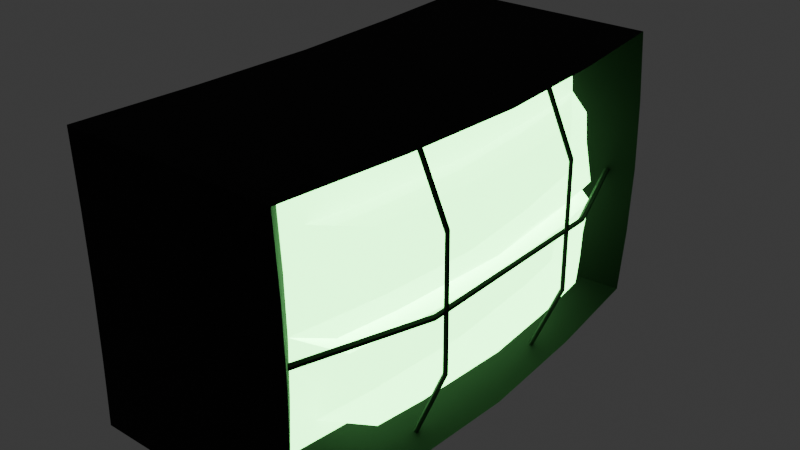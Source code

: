# Source: FloodLight.blend  (saved by Blender 4.5.90; exported with 4.5.12 LTS)
import bpy
from mathutils import Matrix  # noqa: F401  (used for matrix-valued properties, if any)

bpy.ops.wm.read_factory_settings(use_empty=True)
scene = bpy.context.scene
scene.name = 'Scene'

# ---- materials (node trees are filled in below, after node groups)
mat_m_black = bpy.data.materials.new('M_Black')
mat_m_light = bpy.data.materials.new('M_Light')

# ---- node groups
ng_smooth_by_angle = bpy.data.node_groups.new('Smooth by Angle', 'GeometryNodeTree')
_s = ng_smooth_by_angle.interface.new_socket(name='Mesh', in_out='OUTPUT', socket_type='NodeSocketGeometry')
_s = ng_smooth_by_angle.interface.new_socket(name='Mesh', in_out='INPUT', socket_type='NodeSocketGeometry')
_s = ng_smooth_by_angle.interface.new_socket(name='Angle', in_out='INPUT', socket_type='NodeSocketFloat')
_s.subtype = 'ANGLE'
_s.default_value = 0.5236
_s.min_value = 0.0
_s.max_value = 3.142
_s.description = 'Maximum face angle for smooth edges'
_s = ng_smooth_by_angle.interface.new_socket(name='Ignore Sharpness', in_out='INPUT', socket_type='NodeSocketBool')
_s.force_non_field = True
ng_smooth_by_angle.description = 'Set the sharpness of mesh edges based on the angle between the neighboring faces'
ng_smooth_by_angle.is_modifier = True
_N = ng_smooth_by_angle.nodes; _L = ng_smooth_by_angle.links
n0 = _N.new('GeometryNodeSetShadeSmooth'); n0.name = 'Set Shade Smooth'; n0.location = (120, -80)
n0.domain = 'EDGE'
n1 = _N.new('GeometryNodeSetShadeSmooth'); n1.name = 'Set Shade Smooth.001'; n1.location = (300, -80)
n2 = _N.new('NodeGroupOutput'); n2.name = 'Group Output'; n2.location = (480, -80)
n3 = _N.new('GeometryNodeInputMeshEdgeAngle'); n3.name = 'Edge Angle'; n3.location = (-440, -240)
n4 = _N.new('NodeGroupInput'); n4.name = 'Group Input'; n4.location = (-80, -80)
n5 = _N.new('GeometryNodeInputEdgeSmooth'); n5.name = 'Is Edge Smooth'; n5.location = (-260, -120)
n6 = _N.new('GeometryNodeInputShadeSmooth'); n6.name = 'Is Shade Smooth'; n6.location = (-440, -397)
n7 = _N.new('FunctionNodeCompare'); n7.name = 'Compare'; n7.location = (-260, -260)
n7.operation = 'LESS_EQUAL'
n7.inputs[6].default_value = (0.0, 0.0, 0.0, 0.0)
n7.inputs[7].default_value = (0.0, 0.0, 0.0, 0.0)
n8 = _N.new('FunctionNodeBooleanMath'); n8.name = 'Boolean Math.001'; n8.location = (-80, -260)
n9 = _N.new('NodeGroupInput'); n9.name = 'Group Input.001'; n9.location = (-440, -329)
n10 = _N.new('NodeGroupInput'); n10.name = 'Group Input.002'; n10.location = (-259, -189)
n11 = _N.new('FunctionNodeBooleanMath'); n11.name = 'Boolean Math'; n11.location = (-80, -149)
n11.operation = 'OR'
n12 = _N.new('FunctionNodeBooleanMath'); n12.name = 'Boolean Math.002'; n12.location = (-260, -380)
n12.operation = 'OR'
n13 = _N.new('NodeGroupInput'); n13.name = 'Group Input.003'; n13.location = (-440, -460)
_L.new(n3.outputs[0], n7.inputs[0])
_L.new(n1.outputs[0], n2.inputs[0])
_L.new(n9.outputs[1], n7.inputs[1])
_L.new(n7.outputs[0], n8.inputs[0])
_L.new(n4.outputs[0], n0.inputs[0])
_L.new(n0.outputs[0], n1.inputs[0])
_L.new(n8.outputs[0], n0.inputs[2])
_L.new(n10.outputs[2], n11.inputs[1])
_L.new(n5.outputs[0], n11.inputs[0])
_L.new(n11.outputs[0], n0.inputs[1])
_L.new(n13.outputs[2], n12.inputs[1])
_L.new(n6.outputs[0], n12.inputs[0])
_L.new(n12.outputs[0], n8.inputs[1])
n2.is_active_output = True

# ---- material node trees
mat_m_black.use_nodes = True; mat_m_black.node_tree.nodes.clear()
_N = mat_m_black.node_tree.nodes; _L = mat_m_black.node_tree.links
n0 = _N.new('ShaderNodeBsdfPrincipled'); n0.name = 'Principled BSDF'; n0.location = (-200, 100)
n0.inputs[0].default_value = (0.0, 0.0, 0.0, 1.0)
n0.inputs[2].default_value = 1.0
n1 = _N.new('ShaderNodeOutputMaterial'); n1.name = 'Material Output'; n1.location = (200, 100)
_L.new(n0.outputs[0], n1.inputs[0])
n1.is_active_output = True
mat_m_light.use_nodes = True; mat_m_light.node_tree.nodes.clear()
_N = mat_m_light.node_tree.nodes; _L = mat_m_light.node_tree.links
n0 = _N.new('ShaderNodeBsdfPrincipled'); n0.name = 'Principled BSDF'; n0.location = (-200, 100)
n0.inputs[2].default_value = 0.0
n0.inputs[4].default_value = 0.8889
n0.inputs[27].default_value = (0.2459, 1.0, 0.2686, 1.0)
n0.inputs[28].default_value = 7.8
n1 = _N.new('ShaderNodeOutputMaterial'); n1.name = 'Material Output'; n1.location = (200, 100)
_L.new(n0.outputs[0], n1.inputs[0])
n1.is_active_output = True

# ---- world
world_world = bpy.data.worlds.new('World'); scene.world = world_world
world_world.use_nodes = True; world_world.node_tree.nodes.clear()
_N = world_world.node_tree.nodes; _L = world_world.node_tree.links
n0 = _N.new('ShaderNodeOutputWorld'); n0.name = 'World Output'; n0.location = (200, 100)
n1 = _N.new('ShaderNodeBackground'); n1.name = 'Background'; n1.location = (-200, 100)
n1.inputs[0].default_value = (0.05088, 0.05088, 0.05088, 1.0)
_L.new(n1.outputs[0], n0.inputs[0])
n0.is_active_output = True
world_world.color = (0.05088, 0.05088, 0.05088)
world_world.sun_shadow_jitter_overblur = 0.0

# ---- meshes
me_cube_007 = bpy.data.meshes.new('Cube.007')
me_cube_007.from_pydata([(-1.039, -1.467, -0.8464), (-1.039, -1.467, 0.843), (-1.039, 1.47, -0.8464), (-1.039, 1.47, 0.843), (0.2816, -1.467, -0.8464), (0.2816, -1.467, 0.843), (0.2816, 1.47, -0.8464), (0.2816, 1.47, 0.843), (-0.9623, 0.001549, -0.8464), (-0.9623, 0.001549, 0.843), (0.4049, 0.001549, -0.8464), (0.4049, 0.001549, 0.843), (-0.9888, -0.7326, -0.8464), (0.3643, -0.7326, 0.843), (-0.9888, -0.7326, 0.843), (0.3643, -0.7326, -0.8464), (-0.9888, 0.7357, 0.843), (0.3643, 0.7357, -0.8464), (-0.9888, 0.7357, -0.8464), (0.3643, 0.7357, 0.843), (-1.018, -1.467, -0.001697), (-1.018, 1.47, -0.001697), (0.3189, 1.47, -0.001697), (0.3189, -1.467, -0.001697), (0.01649, -1.181, 0.5087), (-0.9078, 0.001549, -0.001697), (-0.9441, -0.7326, -0.001697), (0.01649, 1.184, 0.5087), (-0.9727, 0.7357, 0.6319), (-0.9441, 0.7357, -0.001697), (-1.024, -1.467, 0.4207), (-1.024, 1.47, 0.4207), (0.3083, 1.47, 0.4207), (0.3083, -1.467, 0.4207), (-0.9727, -0.7326, 0.6319), (-0.923, 0.001549, 0.4207), (-0.9567, -0.7326, 0.4207), (-0.9427, 0.001549, 0.6319), (0.295, -1.467, 0.6319), (-0.9567, 0.7357, 0.4207), (-1.024, 1.47, -0.4241), (0.3083, 1.47, -0.4241), (0.3083, -1.467, -0.4241), (0.295, 1.47, 0.6319), (-0.923, 0.001549, -0.4241), (-0.9567, -0.7326, -0.4241), (-1.031, 1.47, 0.6319), (-1.031, -1.467, 0.6319), (-0.9567, 0.7357, -0.4241), (-1.024, -1.467, -0.4241), (0.02725, 1.184, -0.342), (0.005738, 1.184, -0.6822), (0.07239, 0.593, -0.6822), (0.07239, -0.5899, 0.6788), (0.005738, -1.181, 0.6788), (0.02725, -1.181, -0.342), (0.005738, -1.181, -0.6822), (0.07239, -0.5899, -0.6822), (0.105, 0.001549, -0.6822), (0.07239, 0.593, 0.6788), (0.105, 0.001549, 0.6788), (0.3275, 0.593, 0.5285), (0.3473, -0.5899, 0.3583), (0.005738, 1.184, 0.6788), (0.3275, -0.5899, 0.5285), (0.02725, 1.184, 0.3386), (0.03575, 1.184, -0.001697), (0.02725, -1.181, 0.3386), (0.03575, -1.181, -0.001697), (0.1742, 0.001549, -0.001697), (0.1273, -0.5899, -0.001697), (0.1273, 0.593, -0.001697), (0.1686, 0.001549, 0.546), (0.1232, -0.7195, 0.546), (0.1232, 0.7226, 0.546), (-1.021, 1.47, 0.2095), (0.3136, 1.47, 0.2095), (0.3136, -1.467, 0.2095), (-0.9154, 0.001549, 0.2095), (-0.9504, -0.7326, 0.2095), (-0.9504, 0.7357, 0.2095), (-1.021, -1.467, 0.2095), (0.0315, 1.184, 0.1684), (0.0315, -1.181, 0.1684), (0.3497, 0.001549, 0.03051), (0.2956, -0.7195, 0.03051), (0.2956, 0.7226, 0.03051), (-0.9755, 0.3686, -0.8464), (0.3846, 0.3686, 0.843), (-0.9755, 0.3686, 0.843), (0.3846, 0.3686, -0.8464), (-0.926, 0.3686, -0.001697), (-0.9399, 0.3686, 0.4207), (-0.9399, 0.3686, -0.4241), (0.08872, 0.2973, 0.6788), (0.08872, 0.2973, -0.6822), (0.1507, 0.2973, -0.001697), (0.3892, 0.001549, 0.3583), (0.1459, 0.3621, 0.546), (-0.9577, 0.3686, 0.6319), (0.3226, 0.3621, 0.03051), (-0.9329, 0.3686, 0.2095), (-0.9755, -0.3655, 0.843), (0.3846, -0.3655, -0.8464), (-0.9755, -0.3655, -0.8464), (0.3846, -0.3655, 0.843), (-0.926, -0.3655, -0.001697), (-0.9399, -0.3655, 0.4207), (-0.9399, -0.3655, -0.4241), (0.08872, -0.2942, -0.6822), (0.08872, -0.2942, 0.6788), (0.1507, -0.2942, -0.001697), (0.3648, 0.001549, 0.5285), (0.1459, -0.359, 0.546), (-0.9577, -0.3655, 0.6319), (0.3226, -0.359, 0.03051), (-0.9329, -0.3655, 0.2095), (-1.014, -1.1, -0.8464), (0.323, -1.1, 0.843), (-1.014, -1.1, 0.843), (0.323, -1.1, -0.8464), (-0.9808, -1.1, -0.001697), (-0.9903, -1.1, 0.4207), (-0.9903, -1.1, -0.4241), (0.03906, -0.8856, 0.6788), (0.03906, -0.8856, -0.6822), (0.08154, -0.8856, -0.001697), (0.09565, -1.08, 0.3386), (0.06428, -1.034, -0.342), (0.07705, -1.08, 0.546), (-1.002, -1.1, 0.6319), (0.2419, -1.08, 0.03051), (-0.9855, -1.1, 0.2095), (-1.014, 1.103, 0.843), (0.323, 1.103, -0.8464), (-1.014, 1.103, -0.8464), (0.323, 1.103, 0.843), (-0.9808, 1.103, -0.001697), (-0.9903, 1.103, 0.4207), (-0.9903, 1.103, -0.4241), (0.03906, 0.8887, -0.6822), (0.03906, 0.8887, 0.6788), (0.08154, 0.8887, -0.001697), (0.09565, 1.083, 0.3386), (0.06428, 1.037, -0.342), (0.07705, 1.083, 0.546), (-1.002, 1.103, 0.6319), (0.2419, 1.083, 0.03051), (-0.9855, 1.103, 0.2095), (-1.021, -1.467, -0.2129), (-1.021, 1.47, -0.2129), (0.3136, 1.47, -0.2129), (0.3136, -1.467, -0.2129), (-0.9154, 0.001549, -0.2129), (-0.9504, -0.7326, -0.2129), (-0.9504, 0.7357, -0.2129), (0.0315, 1.184, -0.1718), (0.0315, -1.181, -0.1718), (0.3746, 0.001549, -0.06311), (0.3228, -0.6886, -0.06311), (0.3228, 0.6916, -0.06311), (0.3487, 0.3466, -0.06311), (-0.9329, 0.3686, -0.2129), (0.3487, -0.3435, -0.06311), (-0.9329, -0.3655, -0.2129), (0.2714, -1.034, -0.06311), (-0.9855, -1.1, -0.2129), (0.2714, 1.037, -0.06311), (-0.9855, 1.103, -0.2129), (-1.031, 1.47, -0.6353), (0.295, 1.47, -0.6353), (0.295, -1.467, -0.6353), (-0.9427, 0.001549, -0.6353), (-0.9727, -0.7326, -0.6353), (-0.9727, 0.7357, -0.6353), (-1.031, -1.467, -0.6353), (0.01649, 1.184, -0.5121), (0.01649, -1.181, -0.5121), (0.1341, 0.001549, -0.5405), (0.09062, -0.6886, -0.5405), (0.09062, 0.6916, -0.5405), (0.1124, 0.3466, -0.5405), (-0.9577, 0.3686, -0.6353), (0.1124, -0.3435, -0.5405), (-0.9577, -0.3655, -0.6353), (0.04648, -1.034, -0.5405), (-1.002, -1.1, -0.6353), (0.04648, 1.037, -0.5405), (-1.002, 1.103, -0.6353), (0.4168, 0.001549, -0.1932), (0.4066, 0.001549, -0.3633), (0.3724, -0.5899, -0.1932), (0.3647, -0.5899, -0.3633), (0.3724, 0.593, -0.1932), (0.3647, 0.593, -0.3633), (0.3857, 0.2973, -0.3633), (0.3857, -0.2942, -0.3633), (0.3224, 0.8887, -0.3633), (0.3946, 0.2973, -0.1932), (0.3946, -0.2942, -0.1932), (0.3224, -0.8856, -0.3633), (0.3284, -0.8856, -0.1932), (0.3284, 0.8887, -0.1932), (0.3822, 0.001549, -0.5335), (0.3449, -0.5899, -0.5335), (0.3449, 0.593, -0.5335), (0.3636, 0.2973, -0.5335), (0.3636, -0.2942, -0.5335), (0.3071, -0.8856, -0.5335), (0.3071, 0.8887, -0.5335), (0.3473, 0.593, 0.3583), (0.305, 0.8887, 0.3583), (0.3683, -0.2942, 0.3583), (0.3683, 0.2973, 0.3583), (0.2897, 0.8887, 0.5285), (0.3462, -0.2942, 0.5285), (0.3462, 0.2973, 0.5285), (0.3994, 0.001549, 0.1882), (0.355, -0.5899, 0.1882), (0.355, 0.593, 0.1882), (0.3772, 0.2973, 0.1882), (0.3772, -0.2942, 0.1882), (0.3109, 0.8887, 0.1882), (0.305, -0.8856, 0.3583), (0.2897, -0.8856, 0.5285), (0.3109, -0.8856, 0.1882), (0.1678, 1.327, -0.383), (0.1773, -1.324, -0.001697), (0.1678, -1.324, -0.383), (0.1437, 1.327, 0.7609), (0.1773, 1.327, -0.001697), (0.1678, 1.327, 0.3796), (0.1437, -1.324, -0.7643), (0.2184, -0.6612, 0.7609), (0.2184, 0.6643, 0.7609), (0.255, 0.001549, 0.7609), (0.1437, -1.324, 0.7609), (0.1678, -1.324, 0.3796), (0.1437, 1.327, -0.7643), (0.2184, 0.6643, -0.7643), (0.2184, -0.6612, -0.7643), (0.255, 0.001549, -0.7643), (0.1557, -1.324, 0.5703), (0.1557, 1.327, 0.5703), (0.1725, 1.327, 0.189), (0.1725, -1.324, 0.189), (0.2367, 0.3329, -0.7643), (0.2367, 0.3329, 0.7609), (0.2367, -0.3298, -0.7643), (0.2367, -0.3298, 0.7609), (0.181, -0.9926, 0.7609), (0.181, -0.9926, -0.7643), (0.181, 0.9957, -0.7643), (0.181, 0.9957, 0.7609), (0.1725, 1.327, -0.1924), (0.1725, -1.324, -0.1924), (0.1557, -1.324, -0.5737), (0.1557, 1.327, -0.5737), (0.238, 1.398, -0.4035), (0.238, -1.395, -0.4035), (0.2126, 1.398, 0.802), (0.2481, 1.398, -0.001697), (0.2126, -1.395, -0.8054), (0.2914, -0.6969, 0.802), (0.2914, 0.7, 0.802), (0.2126, -1.395, 0.802), (0.2914, -0.6969, -0.8054), (0.2481, -1.395, -0.001697), (0.238, 1.398, 0.4001), (0.3299, 0.001549, 0.802), (0.238, -1.395, 0.4001), (0.2126, 1.398, -0.8054), (0.2914, 0.7, -0.8054), (0.3299, 0.001549, -0.8054), (0.2253, -1.395, 0.6011), (0.2253, 1.398, 0.6011), (0.2431, 1.398, 0.1992), (0.2431, -1.395, 0.1992), (0.3106, 0.3508, -0.8054), (0.3106, 0.3508, 0.802), (0.3106, -0.3477, -0.8054), (0.3106, -0.3477, 0.802), (0.252, -1.046, 0.802), (0.252, -1.046, -0.8054), (0.252, 1.049, -0.8054), (0.252, 1.049, 0.802), (0.2431, 1.398, -0.2026), (0.2431, -1.395, -0.2026), (0.2253, -1.395, -0.6045), (0.2253, 1.398, -0.6045), (0.2127, -1.36, -0.001697), (0.2029, 1.363, 0.3899), (0.2924, 0.001549, 0.7815), (0.2029, -1.36, 0.3899), (0.1782, 1.363, -0.7849), (0.2549, 0.6821, -0.7849), (0.2924, 0.001549, -0.7849), (0.1905, -1.36, 0.5857), (0.1905, 1.363, 0.5857), (0.2078, 1.363, 0.1941), (0.2078, -1.36, 0.1941), (0.2736, 0.3418, -0.7849), (0.2736, 0.3418, 0.7815), (0.2736, -0.3387, -0.7849), (0.2736, -0.3387, 0.7815), (0.2165, -1.019, 0.7815), (0.2165, -1.019, -0.7849), (0.2165, 1.022, -0.7849), (0.2165, 1.022, 0.7815), (0.2078, 1.363, -0.1975), (0.2078, -1.36, -0.1975), (0.1905, -1.36, -0.5891), (0.1905, 1.363, -0.5891), (0.2029, 1.363, -0.3933), (0.2029, -1.36, -0.3933), (0.1782, 1.363, 0.7815), (0.2127, 1.363, -0.001697), (0.1782, -1.36, -0.7849), (0.2549, -0.679, 0.7815), (0.2549, 0.6821, 0.7815), (0.1782, -1.36, 0.7815), (0.2549, -0.679, -0.7849), (0.4447, 0.4918, -0.3573), (0.2538, 0.4918, -0.8147), (0.4548, 0.5006, -0.3635), (0.2639, 0.5006, -0.8208), (0.4548, 0.5183, -0.3635), (0.2639, 0.5183, -0.8208), (0.4447, 0.5271, -0.3573), (0.2538, 0.5271, -0.8147), (0.4346, 0.5183, -0.3512), (0.2436, 0.5183, -0.8085), (0.4346, 0.5006, -0.3512), (0.2436, 0.5006, -0.8085), (0.4388, 0.4918, 0.4166), (0.4469, 0.5006, 0.4253), (0.4469, 0.5183, 0.4253), (0.4388, 0.5271, 0.4166), (0.4308, 0.5183, 0.4079), (0.4308, 0.5006, 0.4079), (0.2559, 0.4918, 0.819), (0.264, 0.5006, 0.8277), (0.264, 0.5183, 0.8277), (0.2559, 0.5271, 0.819), (0.2478, 0.5183, 0.8103), (0.2478, 0.5006, 0.8103), (0.4363, -0.6183, 0.01613), (0.1877, -1.386, 0.01613), (0.4495, -0.6286, 0.007216), (0.2009, -1.397, 0.007216), (0.4495, -0.6286, -0.01061), (0.2009, -1.397, -0.01061), (0.4363, -0.6183, -0.01952), (0.1877, -1.386, -0.01952), (0.4231, -0.608, -0.01061), (0.1745, -1.376, -0.01061), (0.4231, -0.608, 0.007216), (0.1745, -1.376, 0.007216), (0.4286, 0.6815, 0.01613), (0.4392, 0.6961, 0.007216), (0.4392, 0.6961, -0.01061), (0.4286, 0.6815, -0.01952), (0.4181, 0.667, -0.01061), (0.4181, 0.667, 0.007216), (0.1905, 1.357, 0.01613), (0.201, 1.372, 0.007216), (0.201, 1.372, -0.01061), (0.1905, 1.357, -0.01952), (0.18, 1.343, -0.01061), (0.18, 1.343, 0.007216), (0.4447, -0.5564, -0.3573), (0.2538, -0.5564, -0.8147), (0.4548, -0.5476, -0.3635), (0.2639, -0.5476, -0.8208), (0.4548, -0.5299, -0.3635), (0.2639, -0.5299, -0.8208), (0.4447, -0.5211, -0.3573), (0.2538, -0.5211, -0.8147), (0.4346, -0.5299, -0.3512), (0.2436, -0.5299, -0.8085), (0.4346, -0.5476, -0.3512), (0.2436, -0.5476, -0.8085), (0.4388, -0.5564, 0.4166), (0.4469, -0.5476, 0.4253), (0.4469, -0.5299, 0.4253), (0.4388, -0.5211, 0.4166), (0.4308, -0.5299, 0.4079), (0.4308, -0.5476, 0.4079), (0.2559, -0.5564, 0.819), (0.264, -0.5476, 0.8277), (0.264, -0.5299, 0.8277), (0.2559, -0.5211, 0.819), (0.2478, -0.5299, 0.8103), (0.2478, -0.5476, 0.8103)], [], [(146, 133, 3, 46), (46, 3, 7, 43), (243, 229, 63, 27), (38, 5, 1, 47), (117, 120, 4, 0), (118, 119, 1, 5), (88, 89, 9, 11), (87, 90, 10, 8), (249, 233, 53, 110), (114, 102, 9, 37), (130, 119, 14, 34), (105, 102, 14, 13), (104, 103, 15, 12), (257, 226, 50, 176), (255, 228, 55, 157), (135, 134, 17, 18), (136, 133, 16, 19), (99, 89, 16, 28), (162, 91, 29, 155), (254, 230, 66, 156), (245, 227, 68, 83), (166, 121, 26, 154), (164, 106, 25, 153), (256, 232, 56, 177), (152, 23, 20, 149), (253, 234, 59, 141), (150, 21, 22, 151), (168, 137, 21, 150), (101, 92, 39, 80), (244, 231, 65, 82), (251, 240, 57, 125), (132, 122, 36, 79), (116, 107, 35, 78), (250, 236, 54, 124), (77, 33, 30, 81), (247, 235, 60, 94), (75, 31, 32, 76), (148, 138, 31, 75), (188, 139, 40, 169), (169, 40, 41, 170), (242, 237, 67, 24), (171, 42, 49, 175), (252, 238, 51, 140), (184, 108, 44, 172), (186, 123, 45, 173), (246, 239, 52, 95), (248, 241, 58, 109), (182, 93, 48, 174), (129, 124, 54), (98, 94, 60, 72), (113, 110, 53, 73), (145, 141, 59, 74), (167, 142, 71, 160), (163, 111, 70, 159), (161, 96, 69, 158), (165, 126, 68), (129, 127, 223, 224), (115, 84, 217, 221), (145, 74, 61, 214), (131, 127, 67, 83), (185, 128, 55, 177), (163, 159, 191, 199), (161, 158, 189, 198), (187, 144, 197, 209), (72, 113, 215, 112), (100, 86, 219, 220), (147, 143, 211, 222), (127, 129, 24, 67), (236, 242, 24, 54), (92, 99, 28, 39), (122, 130, 34, 36), (107, 114, 37, 35), (33, 38, 47, 30), (231, 243, 27, 65), (31, 46, 43, 32), (138, 146, 46, 31), (131, 83, 68), (96, 100, 84, 69), (111, 115, 85, 70), (142, 147, 86, 71), (137, 148, 75, 21), (21, 75, 76, 22), (23, 77, 81, 20), (106, 116, 78, 25), (121, 132, 79, 26), (230, 244, 82, 66), (91, 101, 80, 29), (237, 245, 83, 67), (25, 78, 101, 91), (71, 86, 100, 96), (35, 37, 99, 92), (86, 147, 222, 219), (183, 178, 203, 207), (85, 115, 221, 218), (160, 71, 96, 161), (74, 59, 94, 98), (172, 44, 93, 182), (241, 246, 95, 58), (234, 247, 94, 59), (78, 35, 92, 101), (153, 25, 91, 162), (37, 9, 89, 99), (18, 17, 90, 87), (19, 16, 89, 88), (26, 79, 116, 106), (69, 84, 115, 111), (36, 34, 114, 107), (74, 98, 216, 61), (160, 161, 198, 193), (131, 85, 218, 225), (158, 69, 111, 163), (72, 60, 110, 113), (240, 248, 109, 57), (173, 45, 108, 184), (79, 36, 107, 116), (154, 26, 106, 164), (8, 10, 103, 104), (11, 9, 102, 105), (34, 14, 102, 114), (235, 249, 110, 60), (20, 81, 132, 121), (70, 85, 131, 126), (30, 47, 130, 122), (143, 145, 214, 211), (144, 167, 202, 197), (84, 100, 220, 217), (159, 70, 126, 165), (73, 53, 124, 129), (175, 49, 123, 186), (233, 250, 124, 53), (81, 30, 122, 132), (232, 251, 125, 56), (149, 20, 121, 166), (47, 1, 119, 130), (13, 14, 119, 118), (12, 15, 120, 117), (29, 80, 148, 137), (66, 82, 147), (39, 28, 146, 138), (65, 27, 145, 143), (176, 50, 144, 187), (82, 65, 143, 147), (66, 142, 167), (63, 141, 145), (239, 252, 140, 52), (174, 48, 139, 188), (80, 39, 138, 148), (155, 29, 137, 168), (229, 253, 141, 63), (7, 3, 133, 136), (2, 6, 134, 135), (28, 16, 133, 146), (48, 155, 168, 139), (50, 156, 167, 144), (49, 149, 166, 123), (128, 185, 208, 200), (45, 154, 164, 108), (185, 179, 204, 208), (44, 153, 162, 93), (178, 181, 206, 203), (128, 165, 157, 55), (158, 163, 199, 189), (165, 128, 200, 201), (179, 183, 207, 204), (139, 168, 150, 40), (40, 150, 151, 41), (42, 152, 149, 49), (108, 164, 153, 44), (123, 166, 154, 45), (226, 254, 156, 50), (93, 162, 155, 48), (227, 255, 157, 68), (18, 174, 188, 135), (51, 176, 187), (0, 175, 186, 117), (57, 179, 185, 125), (12, 173, 184, 104), (58, 178, 183, 109), (8, 172, 182, 87), (52, 180, 181, 95), (140, 187, 180, 52), (109, 183, 179, 57), (95, 181, 178, 58), (185, 177, 56), (87, 182, 174, 18), (117, 186, 173, 12), (104, 184, 172, 8), (4, 171, 175, 0), (2, 169, 170, 6), (135, 188, 169, 2), (228, 256, 177, 55), (238, 257, 176, 51), (206, 195, 190, 203), (207, 196, 192, 204), (209, 197, 194, 205), (205, 194, 195, 206), (203, 190, 196, 207), (204, 192, 200, 208), (192, 191, 201, 200), (190, 189, 199, 196), (194, 193, 198, 195), (195, 198, 189, 190), (196, 199, 191, 192), (197, 202, 193, 194), (181, 180, 205, 206), (159, 165, 201, 191), (180, 187, 209, 205), (167, 160, 193, 202), (222, 211, 210, 219), (221, 212, 62, 218), (220, 213, 97, 217), (211, 214, 61, 210), (212, 215, 64, 62), (213, 216, 112, 97), (210, 61, 216, 213), (219, 210, 213, 220), (97, 112, 215, 212), (217, 97, 212, 221), (62, 64, 224, 223), (218, 62, 223, 225), (113, 73, 64, 215), (73, 129, 224, 64), (98, 72, 112, 216), (127, 131, 225, 223), (126, 131, 68), (157, 165, 68), (156, 66, 167), (142, 66, 147), (27, 63, 145), (24, 129, 54), (125, 185, 56), (140, 51, 187), (294, 312, 257, 238), (314, 311, 256, 228), (290, 310, 255, 227), (313, 309, 254, 226), (315, 308, 253, 229), (295, 307, 252, 239), (317, 306, 251, 232), (318, 305, 250, 233), (292, 304, 249, 235), (321, 303, 248, 240), (319, 302, 247, 234), (296, 301, 246, 241), (293, 300, 245, 237), (316, 299, 244, 230), (291, 298, 243, 231), (320, 297, 242, 236), (303, 296, 241, 248), (301, 295, 239, 246), (307, 294, 238, 252), (297, 293, 237, 242), (302, 292, 235, 247), (305, 320, 236, 250), (306, 321, 240, 251), (299, 291, 231, 244), (308, 319, 234, 253), (311, 317, 232, 256), (300, 290, 227, 245), (309, 316, 230, 254), (310, 314, 228, 255), (312, 313, 226, 257), (304, 318, 233, 249), (298, 315, 229, 243), (43, 7, 260, 275), (105, 13, 263, 281), (170, 41, 258, 289), (152, 42, 259, 287), (151, 22, 261, 286), (77, 23, 267, 277), (171, 4, 262, 288), (136, 19, 264, 285), (76, 32, 268, 276), (120, 15, 266, 283), (118, 5, 265, 282), (88, 11, 269, 279), (38, 33, 270, 274), (134, 6, 271, 284), (90, 17, 272, 278), (103, 10, 273, 280), (5, 38, 274, 265), (32, 43, 275, 268), (22, 76, 276, 261), (33, 77, 277, 270), (10, 90, 278, 273), (19, 88, 279, 264), (15, 103, 280, 266), (11, 105, 281, 269), (13, 118, 282, 263), (4, 120, 283, 262), (17, 134, 284, 272), (7, 136, 285, 260), (41, 151, 286, 258), (23, 152, 287, 267), (42, 171, 288, 259), (6, 170, 289, 271), (275, 260, 315, 298), (281, 263, 318, 304), (289, 258, 313, 312), (287, 259, 314, 310), (286, 261, 316, 309), (277, 267, 290, 300), (288, 262, 317, 311), (285, 264, 319, 308), (276, 268, 291, 299), (283, 266, 321, 306), (282, 265, 320, 305), (279, 269, 292, 302), (274, 270, 293, 297), (284, 271, 294, 307), (278, 272, 295, 301), (280, 273, 296, 303), (265, 274, 297, 320), (268, 275, 298, 291), (261, 276, 299, 316), (270, 277, 300, 293), (273, 278, 301, 296), (264, 279, 302, 319), (266, 280, 303, 321), (269, 281, 304, 292), (263, 282, 305, 318), (262, 283, 306, 317), (272, 284, 307, 295), (260, 285, 308, 315), (258, 286, 309, 313), (267, 287, 310, 290), (259, 288, 311, 314), (271, 289, 312, 294), (322, 323, 325, 324), (324, 325, 327, 326), (326, 327, 329, 328), (328, 329, 331, 330), (325, 323, 333, 331, 329, 327), (330, 331, 333, 332), (332, 333, 323, 322), (326, 328, 337, 336), (336, 337, 343, 342), (332, 322, 334, 339), (328, 330, 338, 337), (324, 326, 336, 335), (330, 332, 339, 338), (322, 324, 335, 334), (340, 341, 342, 343, 344, 345), (334, 335, 341, 340), (339, 334, 340, 345), (337, 338, 344, 343), (335, 336, 342, 341), (338, 339, 345, 344), (346, 347, 349, 348), (348, 349, 351, 350), (350, 351, 353, 352), (352, 353, 355, 354), (349, 347, 357, 355, 353, 351), (354, 355, 357, 356), (356, 357, 347, 346), (350, 352, 361, 360), (360, 361, 367, 366), (356, 346, 358, 363), (352, 354, 362, 361), (348, 350, 360, 359), (354, 356, 363, 362), (346, 348, 359, 358), (364, 365, 366, 367, 368, 369), (358, 359, 365, 364), (363, 358, 364, 369), (361, 362, 368, 367), (359, 360, 366, 365), (362, 363, 369, 368), (370, 371, 373, 372), (372, 373, 375, 374), (374, 375, 377, 376), (376, 377, 379, 378), (373, 371, 381, 379, 377, 375), (378, 379, 381, 380), (380, 381, 371, 370), (374, 376, 385, 384), (384, 385, 391, 390), (380, 370, 382, 387), (376, 378, 386, 385), (372, 374, 384, 383), (378, 380, 387, 386), (370, 372, 383, 382), (388, 389, 390, 391, 392, 393), (382, 383, 389, 388), (387, 382, 388, 393), (385, 386, 392, 391), (383, 384, 390, 389), (386, 387, 393, 392)])
me_cube_007.polygons.foreach_set('use_smooth', [True] * 388)
me_cube_007.polygons.foreach_set('material_index', [0, 0, 0, 0, 0, 0, 0, 0, 0, 0, 0, 0, 0, 0, 0, 0, 0, 0, 0, 0, 0, 0, 0, 0, 0, 0, 0, 0, 0, 0, 0, 0, 0, 0, 0, 0, 0, 0, 0, 0, 0, 0, 0, 0, 0, 0, 0, 0, 1, 1, 1, 1, 1, 1, 1, 1, 1, 1, 1, 1, 1, 1, 1, 1, 1, 1, 1, 1, 0, 0, 0, 0, 0, 0, 0, 0, 1, 1, 1, 1, 0, 0, 0, 0, 0, 0, 0, 0, 0, 1, 0, 1, 1, 1, 1, 1, 0, 0, 0, 0, 0, 0, 0, 0, 0, 1, 0, 1, 1, 1, 1, 1, 0, 0, 0, 0, 0, 0, 0, 0, 0, 1, 0, 1, 1, 1, 1, 1, 0, 0, 0, 0, 0, 0, 0, 0, 0, 1, 0, 1, 1, 1, 1, 1, 0, 0, 0, 0, 0, 0, 0, 0, 0, 1, 0, 1, 0, 1, 0, 1, 1, 1, 1, 1, 0, 0, 0, 0, 0, 0, 0, 0, 0, 1, 0, 1, 0, 1, 0, 1, 1, 1, 1, 1, 0, 0, 0, 0, 0, 0, 0, 0, 1, 1, 1, 1, 1, 1, 1, 1, 1, 1, 1, 1, 1, 1, 1, 1, 1, 1, 1, 1, 1, 1, 1, 1, 1, 1, 1, 1, 1, 1, 1, 1, 1, 1, 1, 1, 1, 1, 1, 1, 0, 0, 0, 0, 0, 0, 0, 0, 0, 0, 0, 0, 0, 0, 0, 0, 0, 0, 0, 0, 0, 0, 0, 0, 0, 0, 0, 0, 0, 0, 0, 0, 0, 0, 0, 0, 0, 0, 0, 0, 0, 0, 0, 0, 0, 0, 0, 0, 0, 0, 0, 0, 0, 0, 0, 0, 0, 0, 0, 0, 0, 0, 0, 0, 0, 0, 0, 0, 0, 0, 0, 0, 0, 0, 0, 0, 0, 0, 0, 0, 0, 0, 0, 0, 0, 0, 0, 0, 0, 0, 0, 0, 0, 0, 0, 0, 0, 0, 0, 0, 0, 0, 0, 0, 0, 0, 0, 0, 0, 0, 0, 0, 0, 0, 0, 0, 0, 0, 0, 0, 0, 0, 0, 0, 0, 0, 0, 0, 0, 0, 0, 0, 0, 0, 0, 0, 0, 0, 0, 0, 0, 0, 0, 0, 0, 0, 0, 0, 0, 0, 0, 0, 0, 0, 0, 0])
_uv = me_cube_007.uv_layers.new(name='UVMap')
_uv.uv.foreach_set('vector', [0.5938, 0.2188, 0.625, 0.2188, 0.625, 0.25, 0.5938, 0.25, 0.5938, 0.25, 0.625, 0.25, 0.625, 0.5, 0.5938, 0.5, 0.5938, 0.5, 0.625, 0.5, 0.625, 0.5, 0.5938, 0.5, 0.5938, 0.75, 0.625, 0.75, 0.625, 1.0, 0.5938, 1.0, 0.125, 0.7188, 0.375, 0.7188, 0.375, 0.75, 0.125, 0.75, 0.625, 0.7188, 0.875, 0.7188, 0.875, 0.75, 0.625, 0.75, 0.625, 0.5938, 0.875, 0.5938, 0.875, 0.625, 0.625, 0.625, 0.125, 0.5938, 0.375, 0.5938, 0.375, 0.625, 0.125, 0.625, 0.625, 0.6562, 0.625, 0.6875, 0.625, 0.6875, 0.625, 0.6563, 0.5937, 0.09375, 0.625, 0.09375, 0.625, 0.125, 0.5938, 0.125, 0.5937, 0.03125, 0.625, 0.03125, 0.625, 0.0625, 0.5937, 0.0625, 0.625, 0.6562, 0.875, 0.6562, 0.875, 0.6875, 0.625, 0.6875, 0.125, 0.6562, 0.375, 0.6562, 0.375, 0.6875, 0.125, 0.6875, 0.4063, 0.5, 0.4375, 0.5, 0.4375, 0.5, 0.4062, 0.5, 0.4687, 0.75, 0.4375, 0.75, 0.4375, 0.75, 0.4688, 0.75, 0.125, 0.5312, 0.375, 0.5312, 0.375, 0.5625, 0.125, 0.5625, 0.625, 0.5312, 0.875, 0.5312, 0.875, 0.5625, 0.625, 0.5625, 0.5938, 0.1562, 0.625, 0.1562, 0.625, 0.1875, 0.5937, 0.1875, 0.4688, 0.1563, 0.5, 0.1562, 0.5, 0.1875, 0.4687, 0.1875, 0.4688, 0.5, 0.5, 0.5, 0.5, 0.5, 0.4688, 0.5, 0.5312, 0.75, 0.5, 0.75, 0.5, 0.75, 0.5312, 0.75, 0.4687, 0.03125, 0.5, 0.03125, 0.5, 0.0625, 0.4688, 0.0625, 0.4688, 0.09375, 0.5, 0.09375, 0.5, 0.125, 0.4688, 0.125, 0.4062, 0.75, 0.375, 0.75, 0.375, 0.75, 0.4062, 0.75, 0.4688, 0.75, 0.5, 0.75, 0.5, 1.0, 0.4688, 1.0, 0.625, 0.5312, 0.625, 0.5625, 0.625, 0.5625, 0.625, 0.5313, 0.4687, 0.25, 0.5, 0.25, 0.5, 0.5, 0.4688, 0.5, 0.4687, 0.2188, 0.5, 0.2187, 0.5, 0.25, 0.4687, 0.25, 0.5312, 0.1562, 0.5625, 0.1562, 0.5625, 0.1875, 0.5312, 0.1875, 0.5312, 0.5, 0.5625, 0.5, 0.5625, 0.5, 0.5312, 0.5, 0.375, 0.7187, 0.375, 0.6875, 0.375, 0.6875, 0.375, 0.7187, 0.5312, 0.03125, 0.5625, 0.03125, 0.5625, 0.0625, 0.5312, 0.0625, 0.5312, 0.09375, 0.5625, 0.09375, 0.5625, 0.125, 0.5312, 0.125, 0.625, 0.7188, 0.625, 0.75, 0.625, 0.75, 0.625, 0.7188, 0.5313, 0.75, 0.5625, 0.75, 0.5625, 1.0, 0.5312, 1.0, 0.625, 0.5938, 0.625, 0.625, 0.625, 0.625, 0.625, 0.5938, 0.5312, 0.25, 0.5625, 0.25, 0.5625, 0.5, 0.5312, 0.5, 0.5312, 0.2188, 0.5625, 0.2188, 0.5625, 0.25, 0.5312, 0.25, 0.4063, 0.2188, 0.4375, 0.2188, 0.4375, 0.25, 0.4063, 0.25, 0.4063, 0.25, 0.4375, 0.25, 0.4375, 0.5, 0.4062, 0.5, 0.5938, 0.75, 0.5625, 0.75, 0.5625, 0.75, 0.5938, 0.75, 0.4062, 0.75, 0.4375, 0.75, 0.4375, 1.0, 0.4062, 1.0, 0.375, 0.5312, 0.375, 0.5, 0.375, 0.5, 0.375, 0.5312, 0.4062, 0.09375, 0.4375, 0.09375, 0.4375, 0.125, 0.4062, 0.125, 0.4062, 0.03125, 0.4375, 0.03125, 0.4375, 0.0625, 0.4062, 0.0625, 0.375, 0.5938, 0.375, 0.5625, 0.375, 0.5625, 0.375, 0.5938, 0.375, 0.6562, 0.375, 0.625, 0.375, 0.625, 0.375, 0.6563, 0.4062, 0.1562, 0.4375, 0.1562, 0.4375, 0.1875, 0.4062, 0.1875, 0.5937, 0.7187, 0.625, 0.7188, 0.625, 0.75, 0.5938, 0.5938, 0.625, 0.5938, 0.625, 0.625, 0.5938, 0.625, 0.5938, 0.6563, 0.625, 0.6563, 0.625, 0.6875, 0.5938, 0.6875, 0.5938, 0.5312, 0.625, 0.5313, 0.625, 0.5625, 0.5938, 0.5625, 0.4688, 0.5312, 0.5, 0.5312, 0.5, 0.5625, 0.4688, 0.5625, 0.4688, 0.6563, 0.5, 0.6562, 0.5, 0.6875, 0.4688, 0.6875, 0.4688, 0.5938, 0.5, 0.5938, 0.5, 0.625, 0.4688, 0.625, 0.4688, 0.7188, 0.5, 0.7188, 0.5, 0.75, 0.5937, 0.7187, 0.5625, 0.7187, 0.5625, 0.7187, 0.5937, 0.7187, 0.5312, 0.6562, 0.5312, 0.625, 0.5312, 0.625, 0.5312, 0.6562, 0.5938, 0.5312, 0.5938, 0.5625, 0.5938, 0.5625, 0.5938, 0.5312, 0.5312, 0.7188, 0.5625, 0.7187, 0.5625, 0.75, 0.5312, 0.75, 0.4062, 0.7188, 0.4375, 0.7188, 0.4375, 0.75, 0.4062, 0.75, 0.4688, 0.6563, 0.4688, 0.6875, 0.4688, 0.6875, 0.4688, 0.6563, 0.4688, 0.5938, 0.4688, 0.625, 0.4688, 0.625, 0.4688, 0.5938, 0.4063, 0.5312, 0.4375, 0.5312, 0.4375, 0.5312, 0.4063, 0.5312, 0.5938, 0.625, 0.5938, 0.6563, 0.5938, 0.6563, 0.5938, 0.625, 0.5312, 0.5937, 0.5312, 0.5625, 0.5312, 0.5625, 0.5312, 0.5937, 0.5312, 0.5312, 0.5625, 0.5312, 0.5625, 0.5312, 0.5312, 0.5312, 0.5625, 0.7187, 0.5937, 0.7187, 0.5938, 0.75, 0.5625, 0.75, 0.625, 0.75, 0.5938, 0.75, 0.5938, 0.75, 0.625, 0.75, 0.5625, 0.1562, 0.5938, 0.1562, 0.5937, 0.1875, 0.5625, 0.1875, 0.5625, 0.03125, 0.5937, 0.03125, 0.5937, 0.0625, 0.5625, 0.0625, 0.5625, 0.09375, 0.5937, 0.09375, 0.5938, 0.125, 0.5625, 0.125, 0.5625, 0.75, 0.5938, 0.75, 0.5938, 1.0, 0.5625, 1.0, 0.5625, 0.5, 0.5938, 0.5, 0.5938, 0.5, 0.5625, 0.5, 0.5625, 0.25, 0.5938, 0.25, 0.5938, 0.5, 0.5625, 0.5, 0.5625, 0.2188, 0.5938, 0.2188, 0.5938, 0.25, 0.5625, 0.25, 0.5312, 0.7188, 0.5312, 0.75, 0.5, 0.75, 0.5, 0.5938, 0.5312, 0.5937, 0.5312, 0.625, 0.5, 0.625, 0.5, 0.6562, 0.5312, 0.6562, 0.5312, 0.6875, 0.5, 0.6875, 0.5, 0.5312, 0.5312, 0.5312, 0.5312, 0.5625, 0.5, 0.5625, 0.5, 0.2187, 0.5312, 0.2188, 0.5312, 0.25, 0.5, 0.25, 0.5, 0.25, 0.5312, 0.25, 0.5312, 0.5, 0.5, 0.5, 0.5, 0.75, 0.5313, 0.75, 0.5312, 1.0, 0.5, 1.0, 0.5, 0.09375, 0.5312, 0.09375, 0.5312, 0.125, 0.5, 0.125, 0.5, 0.03125, 0.5312, 0.03125, 0.5312, 0.0625, 0.5, 0.0625, 0.5, 0.5, 0.5312, 0.5, 0.5312, 0.5, 0.5, 0.5, 0.5, 0.1562, 0.5312, 0.1562, 0.5312, 0.1875, 0.5, 0.1875, 0.5625, 0.75, 0.5312, 0.75, 0.5312, 0.75, 0.5625, 0.75, 0.5, 0.125, 0.5312, 0.125, 0.5312, 0.1562, 0.5, 0.1562, 0.5, 0.5625, 0.5312, 0.5625, 0.5312, 0.5937, 0.5, 0.5938, 0.5625, 0.125, 0.5938, 0.125, 0.5938, 0.1562, 0.5625, 0.1562, 0.5312, 0.5625, 0.5312, 0.5312, 0.5312, 0.5312, 0.5312, 0.5625, 0.4062, 0.6562, 0.4062, 0.625, 0.4062, 0.625, 0.4062, 0.6562, 0.5312, 0.6875, 0.5312, 0.6562, 0.5312, 0.6562, 0.5312, 0.6875, 0.4688, 0.5625, 0.5, 0.5625, 0.5, 0.5938, 0.4688, 0.5938, 0.5938, 0.5625, 0.625, 0.5625, 0.625, 0.5938, 0.5938, 0.5938, 0.4062, 0.125, 0.4375, 0.125, 0.4375, 0.1562, 0.4062, 0.1562, 0.375, 0.625, 0.375, 0.5938, 0.375, 0.5938, 0.375, 0.625, 0.625, 0.5625, 0.625, 0.5938, 0.625, 0.5938, 0.625, 0.5625, 0.5312, 0.125, 0.5625, 0.125, 0.5625, 0.1562, 0.5312, 0.1562, 0.4688, 0.125, 0.5, 0.125, 0.5, 0.1562, 0.4688, 0.1563, 0.5938, 0.125, 0.625, 0.125, 0.625, 0.1562, 0.5938, 0.1562, 0.125, 0.5625, 0.375, 0.5625, 0.375, 0.5938, 0.125, 0.5938, 0.625, 0.5625, 0.875, 0.5625, 0.875, 0.5938, 0.625, 0.5938, 0.5, 0.0625, 0.5312, 0.0625, 0.5312, 0.09375, 0.5, 0.09375, 0.5, 0.625, 0.5312, 0.625, 0.5312, 0.6562, 0.5, 0.6562, 0.5625, 0.0625, 0.5937, 0.0625, 0.5937, 0.09375, 0.5625, 0.09375, 0.5938, 0.5625, 0.5938, 0.5938, 0.5938, 0.5938, 0.5938, 0.5625, 0.4688, 0.5625, 0.4688, 0.5938, 0.4688, 0.5938, 0.4688, 0.5625, 0.5312, 0.7188, 0.5312, 0.6875, 0.5312, 0.6875, 0.5312, 0.7188, 0.4688, 0.625, 0.5, 0.625, 0.5, 0.6562, 0.4688, 0.6563, 0.5938, 0.625, 0.625, 0.625, 0.625, 0.6563, 0.5938, 0.6563, 0.375, 0.6875, 0.375, 0.6562, 0.375, 0.6563, 0.375, 0.6875, 0.4062, 0.0625, 0.4375, 0.0625, 0.4375, 0.09375, 0.4062, 0.09375, 0.5312, 0.0625, 0.5625, 0.0625, 0.5625, 0.09375, 0.5312, 0.09375, 0.4688, 0.0625, 0.5, 0.0625, 0.5, 0.09375, 0.4688, 0.09375, 0.125, 0.625, 0.375, 0.625, 0.375, 0.6562, 0.125, 0.6562, 0.625, 0.625, 0.875, 0.625, 0.875, 0.6562, 0.625, 0.6562, 0.5937, 0.0625, 0.625, 0.0625, 0.625, 0.09375, 0.5937, 0.09375, 0.625, 0.625, 0.625, 0.6562, 0.625, 0.6563, 0.625, 0.625, 0.5, 0.0, 0.5312, 0.0, 0.5312, 0.03125, 0.5, 0.03125, 0.5, 0.6875, 0.5312, 0.6875, 0.5312, 0.7188, 0.5, 0.7188, 0.5625, 0.0, 0.5938, 0.0, 0.5937, 0.03125, 0.5625, 0.03125, 0.5625, 0.5312, 0.5938, 0.5312, 0.5938, 0.5312, 0.5625, 0.5312, 0.4375, 0.5312, 0.4688, 0.5312, 0.4688, 0.5312, 0.4375, 0.5312, 0.5312, 0.625, 0.5312, 0.5937, 0.5312, 0.5937, 0.5312, 0.625, 0.4688, 0.6875, 0.5, 0.6875, 0.5, 0.7188, 0.4688, 0.7188, 0.5938, 0.6875, 0.625, 0.6875, 0.625, 0.7188, 0.5937, 0.7187, 0.4062, 0.0, 0.4375, 0.0, 0.4375, 0.03125, 0.4062, 0.03125, 0.625, 0.6875, 0.625, 0.7188, 0.625, 0.7188, 0.625, 0.6875, 0.5312, 0.0, 0.5625, 0.0, 0.5625, 0.03125, 0.5312, 0.03125, 0.375, 0.75, 0.375, 0.7187, 0.375, 0.7187, 0.375, 0.75, 0.4688, 0.0, 0.5, 0.0, 0.5, 0.03125, 0.4687, 0.03125, 0.5938, 0.0, 0.625, 0.0, 0.625, 0.03125, 0.5937, 0.03125, 0.625, 0.6875, 0.875, 0.6875, 0.875, 0.7188, 0.625, 0.7188, 0.125, 0.6875, 0.375, 0.6875, 0.375, 0.7188, 0.125, 0.7188, 0.5, 0.1875, 0.5312, 0.1875, 0.5312, 0.2188, 0.5, 0.2187, 0.5, 0.5, 0.5312, 0.5, 0.5312, 0.5312, 0.5625, 0.1875, 0.5937, 0.1875, 0.5938, 0.2188, 0.5625, 0.2188, 0.5625, 0.5, 0.5938, 0.5, 0.5938, 0.5312, 0.5625, 0.5312, 0.4062, 0.5, 0.4375, 0.5, 0.4375, 0.5312, 0.4063, 0.5312, 0.5312, 0.5, 0.5625, 0.5, 0.5625, 0.5312, 0.5312, 0.5312, 0.5, 0.5, 0.5, 0.5312, 0.4688, 0.5312, 0.625, 0.5, 0.625, 0.5313, 0.5938, 0.5312, 0.375, 0.5625, 0.375, 0.5312, 0.375, 0.5312, 0.375, 0.5625, 0.4062, 0.1875, 0.4375, 0.1875, 0.4375, 0.2188, 0.4063, 0.2188, 0.5312, 0.1875, 0.5625, 0.1875, 0.5625, 0.2188, 0.5312, 0.2188, 0.4687, 0.1875, 0.5, 0.1875, 0.5, 0.2187, 0.4687, 0.2188, 0.625, 0.5, 0.625, 0.5312, 0.625, 0.5313, 0.625, 0.5, 0.625, 0.5, 0.875, 0.5, 0.875, 0.5312, 0.625, 0.5312, 0.125, 0.5, 0.375, 0.5, 0.375, 0.5312, 0.125, 0.5312, 0.5937, 0.1875, 0.625, 0.1875, 0.625, 0.2188, 0.5938, 0.2188, 0.4375, 0.1875, 0.4687, 0.1875, 0.4687, 0.2188, 0.4375, 0.2188, 0.4375, 0.5, 0.4688, 0.5, 0.4688, 0.5312, 0.4375, 0.5312, 0.4375, 0.0, 0.4688, 0.0, 0.4687, 0.03125, 0.4375, 0.03125, 0.4375, 0.7188, 0.4062, 0.7188, 0.4062, 0.7188, 0.4375, 0.7188, 0.4375, 0.0625, 0.4688, 0.0625, 0.4688, 0.09375, 0.4375, 0.09375, 0.4062, 0.7188, 0.4063, 0.6875, 0.4063, 0.6875, 0.4062, 0.7188, 0.4375, 0.125, 0.4688, 0.125, 0.4688, 0.1563, 0.4375, 0.1562, 0.4062, 0.625, 0.4062, 0.5938, 0.4062, 0.5938, 0.4062, 0.625, 0.4375, 0.7188, 0.4688, 0.7188, 0.4688, 0.75, 0.4375, 0.75, 0.4688, 0.625, 0.4688, 0.6563, 0.4688, 0.6563, 0.4688, 0.625, 0.4688, 0.7188, 0.4375, 0.7188, 0.4375, 0.7188, 0.4688, 0.7188, 0.4063, 0.6875, 0.4062, 0.6562, 0.4062, 0.6562, 0.4063, 0.6875, 0.4375, 0.2188, 0.4687, 0.2188, 0.4687, 0.25, 0.4375, 0.25, 0.4375, 0.25, 0.4687, 0.25, 0.4688, 0.5, 0.4375, 0.5, 0.4375, 0.75, 0.4688, 0.75, 0.4688, 1.0, 0.4375, 1.0, 0.4375, 0.09375, 0.4688, 0.09375, 0.4688, 0.125, 0.4375, 0.125, 0.4375, 0.03125, 0.4687, 0.03125, 0.4688, 0.0625, 0.4375, 0.0625, 0.4375, 0.5, 0.4688, 0.5, 0.4688, 0.5, 0.4375, 0.5, 0.4375, 0.1562, 0.4688, 0.1563, 0.4687, 0.1875, 0.4375, 0.1875, 0.5, 0.75, 0.4687, 0.75, 0.4688, 0.75, 0.5, 0.75, 0.375, 0.1875, 0.4062, 0.1875, 0.4063, 0.2188, 0.375, 0.2188, 0.375, 0.5, 0.4062, 0.5, 0.4063, 0.5312, 0.375, 0.0, 0.4062, 0.0, 0.4062, 0.03125, 0.375, 0.03125, 0.375, 0.6875, 0.4063, 0.6875, 0.4062, 0.7188, 0.375, 0.7187, 0.375, 0.0625, 0.4062, 0.0625, 0.4062, 0.09375, 0.375, 0.09375, 0.375, 0.625, 0.4062, 0.625, 0.4062, 0.6562, 0.375, 0.6563, 0.375, 0.125, 0.4062, 0.125, 0.4062, 0.1562, 0.375, 0.1562, 0.375, 0.5625, 0.4062, 0.5625, 0.4062, 0.5938, 0.375, 0.5938, 0.375, 0.5312, 0.4063, 0.5312, 0.4062, 0.5625, 0.375, 0.5625, 0.375, 0.6563, 0.4062, 0.6562, 0.4063, 0.6875, 0.375, 0.6875, 0.375, 0.5938, 0.4062, 0.5938, 0.4062, 0.625, 0.375, 0.625, 0.4062, 0.7188, 0.4062, 0.75, 0.375, 0.75, 0.375, 0.1562, 0.4062, 0.1562, 0.4062, 0.1875, 0.375, 0.1875, 0.375, 0.03125, 0.4062, 0.03125, 0.4062, 0.0625, 0.375, 0.0625, 0.375, 0.09375, 0.4062, 0.09375, 0.4062, 0.125, 0.375, 0.125, 0.375, 0.75, 0.4062, 0.75, 0.4062, 1.0, 0.375, 1.0, 0.375, 0.25, 0.4063, 0.25, 0.4062, 0.5, 0.375, 0.5, 0.375, 0.2188, 0.4063, 0.2188, 0.4063, 0.25, 0.375, 0.25, 0.4375, 0.75, 0.4062, 0.75, 0.4062, 0.75, 0.4375, 0.75, 0.375, 0.5, 0.4063, 0.5, 0.4062, 0.5, 0.375, 0.5, 0.4062, 0.5938, 0.4375, 0.5938, 0.4375, 0.625, 0.4062, 0.625, 0.4062, 0.6562, 0.4375, 0.6562, 0.4375, 0.6875, 0.4063, 0.6875, 0.4063, 0.5312, 0.4375, 0.5312, 0.4375, 0.5625, 0.4062, 0.5625, 0.4062, 0.5625, 0.4375, 0.5625, 0.4375, 0.5938, 0.4062, 0.5938, 0.4062, 0.625, 0.4375, 0.625, 0.4375, 0.6562, 0.4062, 0.6562, 0.4063, 0.6875, 0.4375, 0.6875, 0.4375, 0.7188, 0.4062, 0.7188, 0.4375, 0.6875, 0.4688, 0.6875, 0.4688, 0.7188, 0.4375, 0.7188, 0.4375, 0.625, 0.4688, 0.625, 0.4688, 0.6563, 0.4375, 0.6562, 0.4375, 0.5625, 0.4688, 0.5625, 0.4688, 0.5938, 0.4375, 0.5938, 0.4375, 0.5938, 0.4688, 0.5938, 0.4688, 0.625, 0.4375, 0.625, 0.4375, 0.6562, 0.4688, 0.6563, 0.4688, 0.6875, 0.4375, 0.6875, 0.4375, 0.5312, 0.4688, 0.5312, 0.4688, 0.5625, 0.4375, 0.5625, 0.4062, 0.5938, 0.4062, 0.5625, 0.4062, 0.5625, 0.4062, 0.5938, 0.4688, 0.6875, 0.4688, 0.7188, 0.4688, 0.7188, 0.4688, 0.6875, 0.4062, 0.5625, 0.4063, 0.5312, 0.4063, 0.5312, 0.4062, 0.5625, 0.4688, 0.5312, 0.4688, 0.5625, 0.4688, 0.5625, 0.4688, 0.5312, 0.5312, 0.5312, 0.5625, 0.5312, 0.5625, 0.5625, 0.5312, 0.5625, 0.5312, 0.6562, 0.5625, 0.6562, 0.5625, 0.6875, 0.5312, 0.6875, 0.5312, 0.5937, 0.5625, 0.5938, 0.5625, 0.625, 0.5312, 0.625, 0.5625, 0.5312, 0.5938, 0.5312, 0.5938, 0.5625, 0.5625, 0.5625, 0.5625, 0.6562, 0.5938, 0.6563, 0.5938, 0.6875, 0.5625, 0.6875, 0.5625, 0.5938, 0.5938, 0.5938, 0.5938, 0.625, 0.5625, 0.625, 0.5625, 0.5625, 0.5938, 0.5625, 0.5938, 0.5938, 0.5625, 0.5938, 0.5312, 0.5625, 0.5625, 0.5625, 0.5625, 0.5938, 0.5312, 0.5937, 0.5625, 0.625, 0.5938, 0.625, 0.5938, 0.6563, 0.5625, 0.6562, 0.5312, 0.625, 0.5625, 0.625, 0.5625, 0.6562, 0.5312, 0.6562, 0.5625, 0.6875, 0.5938, 0.6875, 0.5937, 0.7187, 0.5625, 0.7187, 0.5312, 0.6875, 0.5625, 0.6875, 0.5625, 0.7187, 0.5312, 0.7188, 0.5938, 0.6563, 0.5938, 0.6875, 0.5938, 0.6875, 0.5938, 0.6563, 0.5938, 0.6875, 0.5937, 0.7187, 0.5937, 0.7187, 0.5938, 0.6875, 0.5938, 0.5938, 0.5938, 0.625, 0.5938, 0.625, 0.5938, 0.5938, 0.5625, 0.7187, 0.5312, 0.7188, 0.5312, 0.7188, 0.5625, 0.7187, 0.5, 0.7188, 0.5312, 0.7188, 0.5, 0.75, 0.4688, 0.75, 0.4688, 0.7188, 0.5, 0.75, 0.4688, 0.5, 0.5, 0.5, 0.4688, 0.5312, 0.5, 0.5312, 0.5, 0.5, 0.5312, 0.5312, 0.5938, 0.5, 0.625, 0.5, 0.5938, 0.5312, 0.5938, 0.75, 0.5937, 0.7187, 0.625, 0.75, 0.375, 0.7187, 0.4062, 0.7188, 0.375, 0.75, 0.375, 0.5312, 0.375, 0.5, 0.4063, 0.5312, 0.375, 0.5, 0.4062, 0.5, 0.4063, 0.5, 0.375, 0.5, 0.4375, 0.75, 0.4062, 0.75, 0.4062, 0.75, 0.4375, 0.75, 0.5, 0.75, 0.4688, 0.75, 0.4687, 0.75, 0.5, 0.75, 0.4375, 0.5, 0.4687, 0.5, 0.4688, 0.5, 0.4375, 0.5, 0.625, 0.5, 0.625, 0.5312, 0.625, 0.5312, 0.625, 0.5, 0.375, 0.5625, 0.375, 0.5312, 0.375, 0.5312, 0.375, 0.5625, 0.375, 0.75, 0.375, 0.7187, 0.375, 0.7187, 0.375, 0.75, 0.625, 0.6875, 0.625, 0.7187, 0.625, 0.7188, 0.625, 0.6875, 0.625, 0.625, 0.625, 0.6562, 0.625, 0.6562, 0.625, 0.625, 0.375, 0.6875, 0.375, 0.6562, 0.375, 0.6562, 0.375, 0.6875, 0.625, 0.5625, 0.625, 0.5938, 0.625, 0.5938, 0.625, 0.5625, 0.375, 0.625, 0.375, 0.5937, 0.375, 0.5938, 0.375, 0.625, 0.5625, 0.75, 0.5312, 0.75, 0.5312, 0.75, 0.5625, 0.75, 0.5, 0.5, 0.5312, 0.5, 0.5312, 0.5, 0.5, 0.5, 0.5625, 0.5, 0.5938, 0.5, 0.5938, 0.5, 0.5625, 0.5, 0.625, 0.75, 0.5938, 0.75, 0.5938, 0.75, 0.625, 0.75, 0.375, 0.6562, 0.375, 0.625, 0.375, 0.625, 0.375, 0.6562, 0.375, 0.5937, 0.375, 0.5625, 0.375, 0.5625, 0.375, 0.5938, 0.375, 0.5312, 0.375, 0.5, 0.375, 0.5, 0.375, 0.5312, 0.5938, 0.75, 0.5625, 0.75, 0.5625, 0.75, 0.5938, 0.75, 0.625, 0.5938, 0.625, 0.625, 0.625, 0.625, 0.625, 0.5938, 0.625, 0.7187, 0.625, 0.75, 0.625, 0.75, 0.625, 0.7188, 0.375, 0.7187, 0.375, 0.6875, 0.375, 0.6875, 0.375, 0.7187, 0.5312, 0.5, 0.5625, 0.5, 0.5625, 0.5, 0.5312, 0.5, 0.625, 0.5312, 0.625, 0.5625, 0.625, 0.5625, 0.625, 0.5312, 0.4062, 0.75, 0.375, 0.75, 0.375, 0.75, 0.4062, 0.75, 0.5312, 0.75, 0.5, 0.75, 0.5, 0.75, 0.5312, 0.75, 0.4687, 0.5, 0.5, 0.5, 0.5, 0.5, 0.4688, 0.5, 0.4688, 0.75, 0.4375, 0.75, 0.4375, 0.75, 0.4687, 0.75, 0.4062, 0.5, 0.4375, 0.5, 0.4375, 0.5, 0.4063, 0.5, 0.625, 0.6562, 0.625, 0.6875, 0.625, 0.6875, 0.625, 0.6562, 0.5938, 0.5, 0.625, 0.5, 0.625, 0.5, 0.5938, 0.5, 0.5938, 0.5, 0.625, 0.5, 0.625, 0.5, 0.5938, 0.5, 0.625, 0.6562, 0.625, 0.6875, 0.625, 0.6875, 0.625, 0.6562, 0.4062, 0.5, 0.4375, 0.5, 0.4375, 0.5, 0.4062, 0.5, 0.4688, 0.75, 0.4375, 0.75, 0.4375, 0.75, 0.4688, 0.75, 0.4688, 0.5, 0.5, 0.5, 0.5, 0.5, 0.4688, 0.5, 0.5313, 0.75, 0.5, 0.75, 0.5, 0.75, 0.5313, 0.75, 0.4062, 0.75, 0.375, 0.75, 0.375, 0.75, 0.4062, 0.75, 0.625, 0.5312, 0.625, 0.5625, 0.625, 0.5625, 0.625, 0.5312, 0.5312, 0.5, 0.5625, 0.5, 0.5625, 0.5, 0.5312, 0.5, 0.375, 0.7188, 0.375, 0.6875, 0.375, 0.6875, 0.375, 0.7187, 0.625, 0.7188, 0.625, 0.75, 0.625, 0.75, 0.625, 0.7187, 0.625, 0.5938, 0.625, 0.625, 0.625, 0.625, 0.625, 0.5938, 0.5938, 0.75, 0.5625, 0.75, 0.5625, 0.75, 0.5938, 0.75, 0.375, 0.5312, 0.375, 0.5, 0.375, 0.5, 0.375, 0.5312, 0.375, 0.5938, 0.375, 0.5625, 0.375, 0.5625, 0.375, 0.5937, 0.375, 0.6562, 0.375, 0.625, 0.375, 0.625, 0.375, 0.6562, 0.625, 0.75, 0.5938, 0.75, 0.5938, 0.75, 0.625, 0.75, 0.5625, 0.5, 0.5938, 0.5, 0.5938, 0.5, 0.5625, 0.5, 0.5, 0.5, 0.5312, 0.5, 0.5312, 0.5, 0.5, 0.5, 0.5625, 0.75, 0.5313, 0.75, 0.5313, 0.75, 0.5625, 0.75, 0.375, 0.625, 0.375, 0.5938, 0.375, 0.5937, 0.375, 0.625, 0.625, 0.5625, 0.625, 0.5938, 0.625, 0.5938, 0.625, 0.5625, 0.375, 0.6875, 0.375, 0.6562, 0.375, 0.6562, 0.375, 0.6875, 0.625, 0.625, 0.625, 0.6562, 0.625, 0.6562, 0.625, 0.625, 0.625, 0.6875, 0.625, 0.7188, 0.625, 0.7187, 0.625, 0.6875, 0.375, 0.75, 0.375, 0.7188, 0.375, 0.7187, 0.375, 0.75, 0.375, 0.5625, 0.375, 0.5312, 0.375, 0.5312, 0.375, 0.5625, 0.625, 0.5, 0.625, 0.5312, 0.625, 0.5312, 0.625, 0.5, 0.4375, 0.5, 0.4688, 0.5, 0.4688, 0.5, 0.4375, 0.5, 0.5, 0.75, 0.4688, 0.75, 0.4688, 0.75, 0.5, 0.75, 0.4375, 0.75, 0.4062, 0.75, 0.4062, 0.75, 0.4375, 0.75, 0.375, 0.5, 0.4062, 0.5, 0.4062, 0.5, 0.375, 0.5, 0.5938, 0.5, 0.625, 0.5, 0.625, 0.5, 0.5938, 0.5, 0.625, 0.6562, 0.625, 0.6875, 0.625, 0.6875, 0.625, 0.6562, 0.4062, 0.5, 0.4375, 0.5, 0.4375, 0.5, 0.4062, 0.5, 0.4688, 0.75, 0.4375, 0.75, 0.4375, 0.75, 0.4688, 0.75, 0.4688, 0.5, 0.5, 0.5, 0.5, 0.5, 0.4687, 0.5, 0.5313, 0.75, 0.5, 0.75, 0.5, 0.75, 0.5312, 0.75, 0.4062, 0.75, 0.375, 0.75, 0.375, 0.75, 0.4062, 0.75, 0.625, 0.5312, 0.625, 0.5625, 0.625, 0.5625, 0.625, 0.5312, 0.5312, 0.5, 0.5625, 0.5, 0.5625, 0.5, 0.5312, 0.5, 0.375, 0.7187, 0.375, 0.6875, 0.375, 0.6875, 0.375, 0.7187, 0.625, 0.7187, 0.625, 0.75, 0.625, 0.75, 0.625, 0.7187, 0.625, 0.5938, 0.625, 0.625, 0.625, 0.625, 0.625, 0.5938, 0.5938, 0.75, 0.5625, 0.75, 0.5625, 0.75, 0.5938, 0.75, 0.375, 0.5312, 0.375, 0.5, 0.375, 0.5, 0.375, 0.5312, 0.375, 0.5937, 0.375, 0.5625, 0.375, 0.5625, 0.375, 0.5937, 0.375, 0.6562, 0.375, 0.625, 0.375, 0.625, 0.375, 0.6562, 0.625, 0.75, 0.5938, 0.75, 0.5938, 0.75, 0.625, 0.75, 0.5625, 0.5, 0.5938, 0.5, 0.5938, 0.5, 0.5625, 0.5, 0.5, 0.5, 0.5312, 0.5, 0.5312, 0.5, 0.5, 0.5, 0.5625, 0.75, 0.5313, 0.75, 0.5312, 0.75, 0.5625, 0.75, 0.375, 0.625, 0.375, 0.5937, 0.375, 0.5937, 0.375, 0.625, 0.625, 0.5625, 0.625, 0.5938, 0.625, 0.5938, 0.625, 0.5625, 0.375, 0.6875, 0.375, 0.6562, 0.375, 0.6562, 0.375, 0.6875, 0.625, 0.625, 0.625, 0.6562, 0.625, 0.6562, 0.625, 0.625, 0.625, 0.6875, 0.625, 0.7187, 0.625, 0.7187, 0.625, 0.6875, 0.375, 0.75, 0.375, 0.7187, 0.375, 0.7187, 0.375, 0.75, 0.375, 0.5625, 0.375, 0.5312, 0.375, 0.5312, 0.375, 0.5625, 0.625, 0.5, 0.625, 0.5312, 0.625, 0.5312, 0.625, 0.5, 0.4375, 0.5, 0.4688, 0.5, 0.4687, 0.5, 0.4375, 0.5, 0.5, 0.75, 0.4688, 0.75, 0.4688, 0.75, 0.5, 0.75, 0.4375, 0.75, 0.4062, 0.75, 0.4062, 0.75, 0.4375, 0.75, 0.375, 0.5, 0.4062, 0.5, 0.4062, 0.5, 0.375, 0.5, 1.0, 0.5, 1.0, 1.0, 0.8333, 1.0, 0.8333, 0.5, 0.8333, 0.5, 0.8333, 1.0, 0.6667, 1.0, 0.6667, 0.5, 0.6667, 0.5, 0.6667, 1.0, 0.5, 1.0, 0.5, 0.5, 0.5, 0.5, 0.5, 1.0, 0.3333, 1.0, 0.3333, 0.5, 0.4578, 0.37, 0.25, 0.49, 0.04215, 0.37, 0.04215, 0.13, 0.25, 0.01, 0.4578, 0.13, 0.3333, 0.5, 0.3333, 1.0, 0.1667, 1.0, 0.1667, 0.5, 0.1667, 0.5, 0.1667, 1.0, -8.941e-08, 1.0, -8.941e-08, 0.5, 0.6667, 0.5, 0.5, 0.5, 0.5, 0.5, 0.6667, 0.5, 0.6667, 0.5, 0.5, 0.5, 0.5, 0.5, 0.6667, 0.5, 0.1667, 0.5, -8.941e-08, 0.5, -8.941e-08, 0.5, 0.1667, 0.5, 0.5, 0.5, 0.3333, 0.5, 0.3333, 0.5, 0.5, 0.5, 0.8333, 0.5, 0.6667, 0.5, 0.6667, 0.5, 0.8333, 0.5, 0.3333, 0.5, 0.1667, 0.5, 0.1667, 0.5, 0.3333, 0.5, 1.0, 0.5, 0.8333, 0.5, 0.8333, 0.5, 1.0, 0.5, 0.75, 0.49, 0.9578, 0.37, 0.9578, 0.13, 0.75, 0.01, 0.5422, 0.13, 0.5422, 0.37, 1.0, 0.5, 0.8333, 0.5, 0.8333, 0.5, 1.0, 0.5, 0.1667, 0.5, -8.941e-08, 0.5, -8.941e-08, 0.5, 0.1667, 0.5, 0.5, 0.5, 0.3333, 0.5, 0.3333, 0.5, 0.5, 0.5, 0.8333, 0.5, 0.6667, 0.5, 0.6667, 0.5, 0.8333, 0.5, 0.3333, 0.5, 0.1667, 0.5, 0.1667, 0.5, 0.3333, 0.5, 1.0, 0.5, 1.0, 1.0, 0.8333, 1.0, 0.8333, 0.5, 0.8333, 0.5, 0.8333, 1.0, 0.6667, 1.0, 0.6667, 0.5, 0.6667, 0.5, 0.6667, 1.0, 0.5, 1.0, 0.5, 0.5, 0.5, 0.5, 0.5, 1.0, 0.3333, 1.0, 0.3333, 0.5, 0.4578, 0.37, 0.25, 0.49, 0.04215, 0.37, 0.04215, 0.13, 0.25, 0.01, 0.4578, 0.13, 0.3333, 0.5, 0.3333, 1.0, 0.1667, 1.0, 0.1667, 0.5, 0.1667, 0.5, 0.1667, 1.0, -8.941e-08, 1.0, -8.941e-08, 0.5, 0.6667, 0.5, 0.5, 0.5, 0.5, 0.5, 0.6667, 0.5, 0.6667, 0.5, 0.5, 0.5, 0.5, 0.5, 0.6667, 0.5, 0.1667, 0.5, -8.941e-08, 0.5, -8.941e-08, 0.5, 0.1667, 0.5, 0.5, 0.5, 0.3333, 0.5, 0.3333, 0.5, 0.5, 0.5, 0.8333, 0.5, 0.6667, 0.5, 0.6667, 0.5, 0.8333, 0.5, 0.3333, 0.5, 0.1667, 0.5, 0.1667, 0.5, 0.3333, 0.5, 1.0, 0.5, 0.8333, 0.5, 0.8333, 0.5, 1.0, 0.5, 0.75, 0.49, 0.9578, 0.37, 0.9578, 0.13, 0.75, 0.01, 0.5422, 0.13, 0.5422, 0.37, 1.0, 0.5, 0.8333, 0.5, 0.8333, 0.5, 1.0, 0.5, 0.1667, 0.5, -8.941e-08, 0.5, -8.941e-08, 0.5, 0.1667, 0.5, 0.5, 0.5, 0.3333, 0.5, 0.3333, 0.5, 0.5, 0.5, 0.8333, 0.5, 0.6667, 0.5, 0.6667, 0.5, 0.8333, 0.5, 0.3333, 0.5, 0.1667, 0.5, 0.1667, 0.5, 0.3333, 0.5, 1.0, 0.5, 1.0, 1.0, 0.8333, 1.0, 0.8333, 0.5, 0.8333, 0.5, 0.8333, 1.0, 0.6667, 1.0, 0.6667, 0.5, 0.6667, 0.5, 0.6667, 1.0, 0.5, 1.0, 0.5, 0.5, 0.5, 0.5, 0.5, 1.0, 0.3333, 1.0, 0.3333, 0.5, 0.4578, 0.37, 0.25, 0.49, 0.04215, 0.37, 0.04215, 0.13, 0.25, 0.01, 0.4578, 0.13, 0.3333, 0.5, 0.3333, 1.0, 0.1667, 1.0, 0.1667, 0.5, 0.1667, 0.5, 0.1667, 1.0, -8.941e-08, 1.0, -8.941e-08, 0.5, 0.6667, 0.5, 0.5, 0.5, 0.5, 0.5, 0.6667, 0.5, 0.6667, 0.5, 0.5, 0.5, 0.5, 0.5, 0.6667, 0.5, 0.1667, 0.5, -8.941e-08, 0.5, -8.941e-08, 0.5, 0.1667, 0.5, 0.5, 0.5, 0.3333, 0.5, 0.3333, 0.5, 0.5, 0.5, 0.8333, 0.5, 0.6667, 0.5, 0.6667, 0.5, 0.8333, 0.5, 0.3333, 0.5, 0.1667, 0.5, 0.1667, 0.5, 0.3333, 0.5, 1.0, 0.5, 0.8333, 0.5, 0.8333, 0.5, 1.0, 0.5, 0.75, 0.49, 0.9578, 0.37, 0.9578, 0.13, 0.75, 0.01, 0.5422, 0.13, 0.5422, 0.37, 1.0, 0.5, 0.8333, 0.5, 0.8333, 0.5, 1.0, 0.5, 0.1667, 0.5, -8.941e-08, 0.5, -8.941e-08, 0.5, 0.1667, 0.5, 0.5, 0.5, 0.3333, 0.5, 0.3333, 0.5, 0.5, 0.5, 0.8333, 0.5, 0.6667, 0.5, 0.6667, 0.5, 0.8333, 0.5, 0.3333, 0.5, 0.1667, 0.5, 0.1667, 0.5, 0.3333, 0.5])
me_cube_007.materials.append(mat_m_black)
me_cube_007.materials.append(mat_m_light)
me_cube_007.update()

# ---- objects
ob_floodlight = bpy.data.objects.new('FloodLight', me_cube_007)

# ---- transforms, parenting, visibility, modifiers, constraints
ob_floodlight.location = (0.0, 0.0, 0.0)
_m = ob_floodlight.modifiers.new('Smooth by Angle', 'NODES')
_m.node_group = ng_smooth_by_angle
_m.use_pin_to_last = True
_m.show_group_selector = False

# ---- collection membership
scene.collection.objects.link(ob_floodlight)

# ---- scene / render settings (as saved in the file)
scene.frame_start = 1; scene.frame_end = 250; scene.frame_set(1)
scene.render.engine = 'CYCLES'
bpy.context.view_layer.update()

# ---- added for rendering (the .blend has no active camera): camera
cam_auto = bpy.data.cameras.new('AutoCamera')
cam_auto.lens = 50.0
cam_auto.sensor_width = 36.0
cam_auto.clip_end = 1000.0
ob_auto_camera = bpy.data.objects.new('AutoCamera', cam_auto)
scene.collection.objects.link(ob_auto_camera)
ob_auto_camera.location = (3.13359, -4.10908, 2.73872)
ob_auto_camera.rotation_euler = (1.09748, -7.21219e-08, 0.694738)
scene.camera = ob_auto_camera
bpy.context.view_layer.update()
